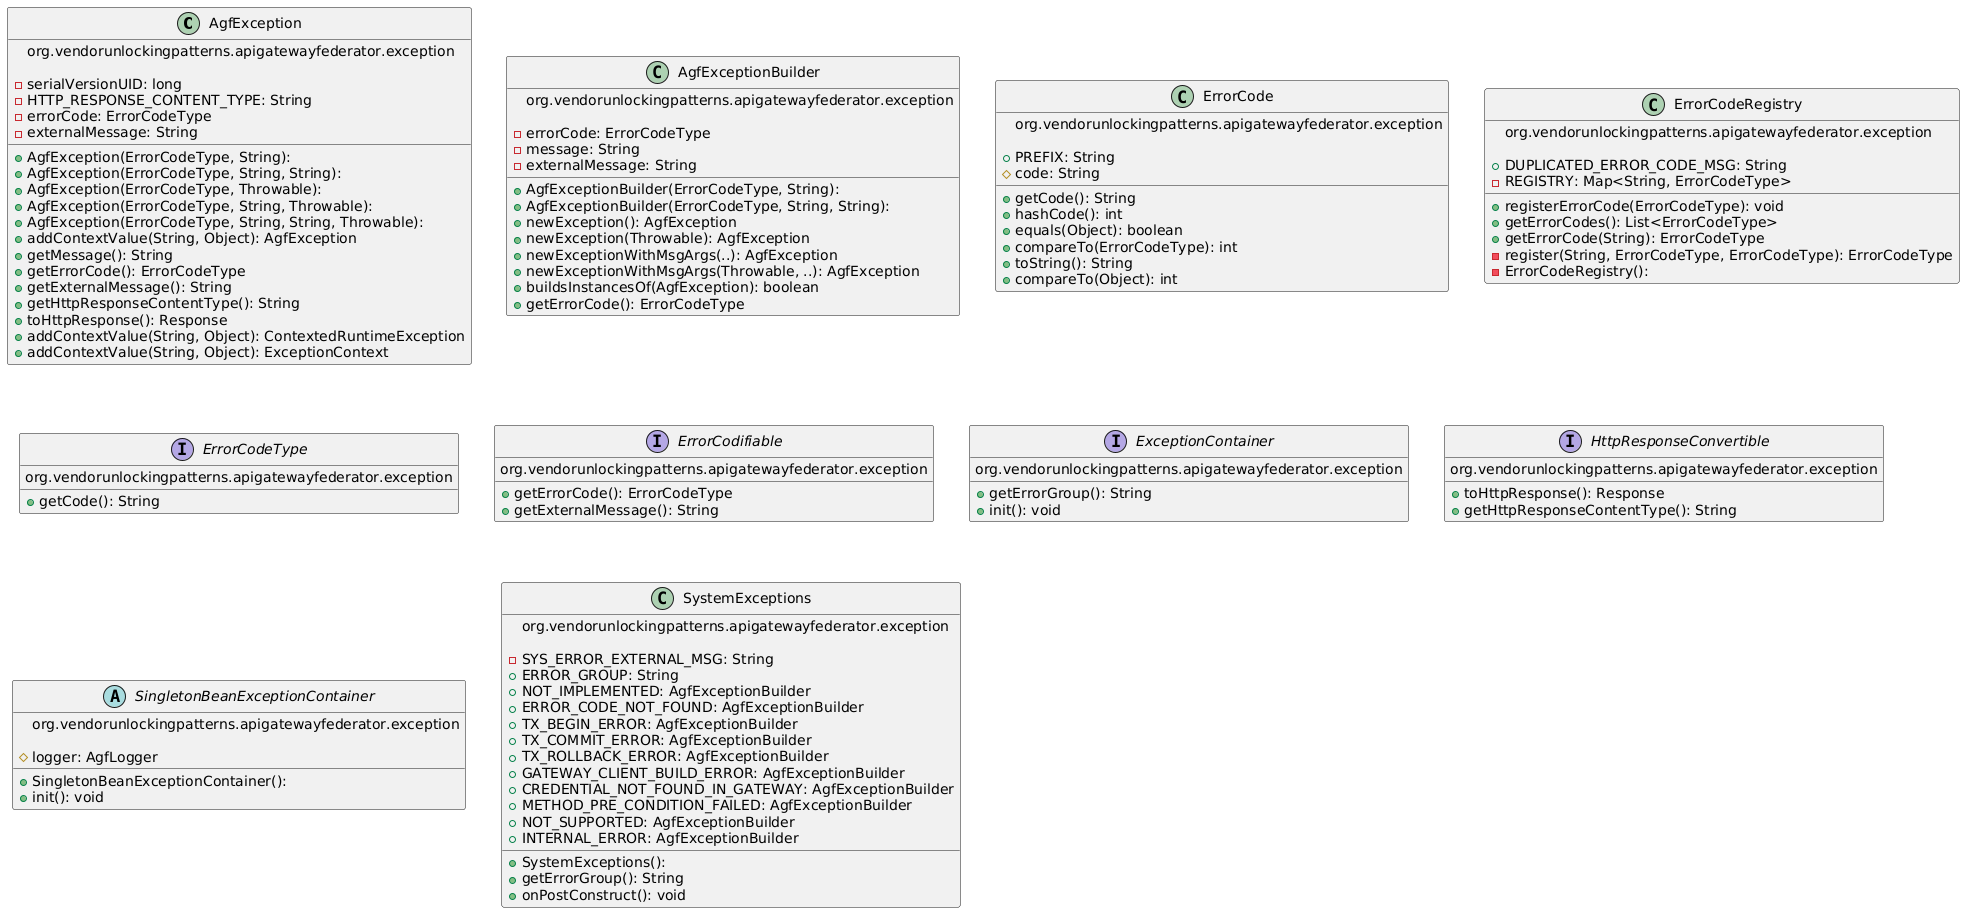

The diagram above was rendered by PlantUML. Its source (embedded in the PNG):
@startuml
class AgfException {
  org.vendorunlockingpatterns.apigatewayfederator.exception
 
  - serialVersionUID: long
  - HTTP_RESPONSE_CONTENT_TYPE: String
  - errorCode: ErrorCodeType
  - externalMessage: String
 
  + AgfException(ErrorCodeType, String): 
  + AgfException(ErrorCodeType, String, String): 
  + AgfException(ErrorCodeType, Throwable): 
  + AgfException(ErrorCodeType, String, Throwable): 
  + AgfException(ErrorCodeType, String, String, Throwable): 
  + addContextValue(String, Object): AgfException
  + getMessage(): String
  + getErrorCode(): ErrorCodeType
  + getExternalMessage(): String
  + getHttpResponseContentType(): String
  + toHttpResponse(): Response
  + addContextValue(String, Object): ContextedRuntimeException
  + addContextValue(String, Object): ExceptionContext
}
class AgfExceptionBuilder {
  org.vendorunlockingpatterns.apigatewayfederator.exception
 
  - errorCode: ErrorCodeType
  - message: String
  - externalMessage: String
 
  + AgfExceptionBuilder(ErrorCodeType, String): 
  + AgfExceptionBuilder(ErrorCodeType, String, String): 
  + newException(): AgfException
  + newException(Throwable): AgfException
  + newExceptionWithMsgArgs(..): AgfException
  + newExceptionWithMsgArgs(Throwable, ..): AgfException
  + buildsInstancesOf(AgfException): boolean
  + getErrorCode(): ErrorCodeType
}
class ErrorCode {
  org.vendorunlockingpatterns.apigatewayfederator.exception
 
  + PREFIX: String
  # code: String
 
  + getCode(): String
  + hashCode(): int
  + equals(Object): boolean
  + compareTo(ErrorCodeType): int
  + toString(): String
  + compareTo(Object): int
}
class ErrorCodeRegistry {
  org.vendorunlockingpatterns.apigatewayfederator.exception
 
  + DUPLICATED_ERROR_CODE_MSG: String
  - REGISTRY: Map<String, ErrorCodeType>
 
  + registerErrorCode(ErrorCodeType): void
  + getErrorCodes(): List<ErrorCodeType>
  + getErrorCode(String): ErrorCodeType
  - register(String, ErrorCodeType, ErrorCodeType): ErrorCodeType
  - ErrorCodeRegistry(): 
}
interface ErrorCodeType {
  org.vendorunlockingpatterns.apigatewayfederator.exception
 
  + getCode(): String
}
interface ErrorCodifiable {
  org.vendorunlockingpatterns.apigatewayfederator.exception
 
  + getErrorCode(): ErrorCodeType
  + getExternalMessage(): String
}
interface ExceptionContainer {
  org.vendorunlockingpatterns.apigatewayfederator.exception
 
  + getErrorGroup(): String
  + init(): void
}
interface HttpResponseConvertible {
  org.vendorunlockingpatterns.apigatewayfederator.exception
 
  + toHttpResponse(): Response
  + getHttpResponseContentType(): String
}
abstract SingletonBeanExceptionContainer {
  org.vendorunlockingpatterns.apigatewayfederator.exception
 
  # logger: AgfLogger
 
  + SingletonBeanExceptionContainer(): 
  + init(): void
}
class SystemExceptions {
  org.vendorunlockingpatterns.apigatewayfederator.exception
 
  - SYS_ERROR_EXTERNAL_MSG: String
  + ERROR_GROUP: String
  + NOT_IMPLEMENTED: AgfExceptionBuilder
  + ERROR_CODE_NOT_FOUND: AgfExceptionBuilder
  + TX_BEGIN_ERROR: AgfExceptionBuilder
  + TX_COMMIT_ERROR: AgfExceptionBuilder
  + TX_ROLLBACK_ERROR: AgfExceptionBuilder
  + GATEWAY_CLIENT_BUILD_ERROR: AgfExceptionBuilder
  + CREDENTIAL_NOT_FOUND_IN_GATEWAY: AgfExceptionBuilder
  + METHOD_PRE_CONDITION_FAILED: AgfExceptionBuilder
  + NOT_SUPPORTED: AgfExceptionBuilder
  + INTERNAL_ERROR: AgfExceptionBuilder
 
  + SystemExceptions(): 
  + getErrorGroup(): String
  + onPostConstruct(): void
}

@enduml